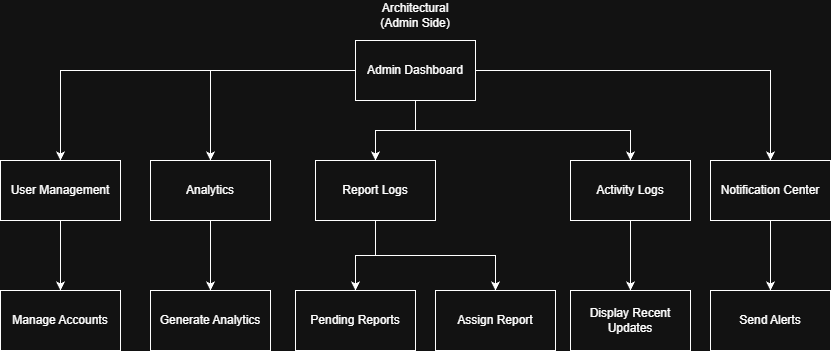

The diagram above was exported from draw.io. Its source (the exported page's mxGraphModel, read from the mxfile embedded in the PNG):
<mxGraphModel dx="1416" dy="735" grid="1" gridSize="10" guides="1" tooltips="1" connect="1" arrows="1" fold="1" page="1" pageScale="1" pageWidth="850" pageHeight="1100" math="0" shadow="0">
  <root>
    <mxCell id="0" />
    <mxCell id="1" parent="0" />
    <mxCell id="K_NLkDoNp1kkStK_FSnp-8" edge="1" parent="1" source="K_NLkDoNp1kkStK_FSnp-1" style="edgeStyle=orthogonalEdgeStyle;rounded=0;orthogonalLoop=1;jettySize=auto;html=1;exitX=0;exitY=0.5;exitDx=0;exitDy=0;entryX=0.5;entryY=0;entryDx=0;entryDy=0;endArrow=classic;endFill=1;" target="K_NLkDoNp1kkStK_FSnp-7">
      <mxGeometry relative="1" as="geometry" />
    </mxCell>
    <mxCell id="K_NLkDoNp1kkStK_FSnp-14" edge="1" parent="1" source="K_NLkDoNp1kkStK_FSnp-1" style="edgeStyle=orthogonalEdgeStyle;rounded=0;orthogonalLoop=1;jettySize=auto;html=1;exitX=1;exitY=0.5;exitDx=0;exitDy=0;entryX=0.5;entryY=0;entryDx=0;entryDy=0;endArrow=classic;endFill=1;" target="K_NLkDoNp1kkStK_FSnp-11">
      <mxGeometry relative="1" as="geometry" />
    </mxCell>
    <mxCell id="briGaHykx0RtiMAz0bzv-4" edge="1" parent="1" source="K_NLkDoNp1kkStK_FSnp-1" style="edgeStyle=orthogonalEdgeStyle;rounded=0;orthogonalLoop=1;jettySize=auto;html=1;entryX=0.5;entryY=0;entryDx=0;entryDy=0;endArrow=classic;endFill=1;" target="briGaHykx0RtiMAz0bzv-1">
      <mxGeometry relative="1" as="geometry" />
    </mxCell>
    <mxCell id="K_NLkDoNp1kkStK_FSnp-1" parent="1" style="rounded=0;whiteSpace=wrap;html=1;" value="Admin Dashboard" vertex="1">
      <mxGeometry height="60" width="120" x="365" y="60" as="geometry" />
    </mxCell>
    <mxCell id="K_NLkDoNp1kkStK_FSnp-22" edge="1" parent="1" source="K_NLkDoNp1kkStK_FSnp-1" style="edgeStyle=orthogonalEdgeStyle;rounded=0;orthogonalLoop=1;jettySize=auto;html=1;exitX=0.5;exitY=1;exitDx=0;exitDy=0;endArrow=classic;endFill=1;entryX=0.5;entryY=0;entryDx=0;entryDy=0;" target="K_NLkDoNp1kkStK_FSnp-15">
      <mxGeometry relative="1" as="geometry">
        <Array as="points">
          <mxPoint x="425" y="150" />
          <mxPoint x="385" y="150" />
        </Array>
        <mxPoint x="280" y="240" as="sourcePoint" />
      </mxGeometry>
    </mxCell>
    <mxCell id="K_NLkDoNp1kkStK_FSnp-23" edge="1" parent="1" source="K_NLkDoNp1kkStK_FSnp-15" style="edgeStyle=orthogonalEdgeStyle;rounded=0;orthogonalLoop=1;jettySize=auto;html=1;exitX=0.5;exitY=1;exitDx=0;exitDy=0;endArrow=classic;endFill=1;entryX=0.5;entryY=0;entryDx=0;entryDy=0;" target="K_NLkDoNp1kkStK_FSnp-16">
      <mxGeometry relative="1" as="geometry">
        <Array as="points">
          <mxPoint x="385" y="275" />
          <mxPoint x="365" y="275" />
        </Array>
      </mxGeometry>
    </mxCell>
    <mxCell id="K_NLkDoNp1kkStK_FSnp-6" parent="1" style="text;html=1;whiteSpace=wrap;strokeColor=none;fillColor=none;align=center;verticalAlign=middle;rounded=0;" value="Architectural (Admin Side)" vertex="1">
      <mxGeometry height="30" width="100" x="375" y="20" as="geometry" />
    </mxCell>
    <mxCell id="K_NLkDoNp1kkStK_FSnp-26" edge="1" parent="1" source="K_NLkDoNp1kkStK_FSnp-7" style="edgeStyle=orthogonalEdgeStyle;rounded=0;orthogonalLoop=1;jettySize=auto;html=1;entryX=0.5;entryY=0;entryDx=0;entryDy=0;endArrow=classic;endFill=1;exitX=0.5;exitY=1;exitDx=0;exitDy=0;" target="K_NLkDoNp1kkStK_FSnp-18">
      <mxGeometry relative="1" as="geometry" />
    </mxCell>
    <mxCell id="K_NLkDoNp1kkStK_FSnp-7" parent="1" style="rounded=0;whiteSpace=wrap;html=1;" value="User Management" vertex="1">
      <mxGeometry height="60" width="120" x="10" y="180" as="geometry" />
    </mxCell>
    <mxCell id="K_NLkDoNp1kkStK_FSnp-28" edge="1" parent="1" source="K_NLkDoNp1kkStK_FSnp-1" style="edgeStyle=orthogonalEdgeStyle;rounded=0;orthogonalLoop=1;jettySize=auto;html=1;entryX=0.5;entryY=0;entryDx=0;entryDy=0;endArrow=classic;endFill=1;exitX=0.5;exitY=1;exitDx=0;exitDy=0;" target="K_NLkDoNp1kkStK_FSnp-20">
      <mxGeometry relative="1" as="geometry">
        <mxPoint x="565" y="240" as="sourcePoint" />
      </mxGeometry>
    </mxCell>
    <mxCell id="K_NLkDoNp1kkStK_FSnp-29" edge="1" parent="1" source="K_NLkDoNp1kkStK_FSnp-11" style="edgeStyle=orthogonalEdgeStyle;rounded=0;orthogonalLoop=1;jettySize=auto;html=1;entryX=0.5;entryY=0;entryDx=0;entryDy=0;endArrow=classic;endFill=1;" target="K_NLkDoNp1kkStK_FSnp-21">
      <mxGeometry relative="1" as="geometry" />
    </mxCell>
    <mxCell id="K_NLkDoNp1kkStK_FSnp-11" parent="1" style="rounded=0;whiteSpace=wrap;html=1;" value="Notification Center" vertex="1">
      <mxGeometry height="60" width="120" x="720" y="180" as="geometry" />
    </mxCell>
    <mxCell id="K_NLkDoNp1kkStK_FSnp-32" edge="1" parent="1" source="K_NLkDoNp1kkStK_FSnp-15" style="edgeStyle=orthogonalEdgeStyle;rounded=0;orthogonalLoop=1;jettySize=auto;html=1;entryX=0.5;entryY=0;entryDx=0;entryDy=0;endArrow=classic;endFill=1;" target="K_NLkDoNp1kkStK_FSnp-31">
      <mxGeometry relative="1" as="geometry" />
    </mxCell>
    <mxCell id="K_NLkDoNp1kkStK_FSnp-15" parent="1" style="rounded=0;whiteSpace=wrap;html=1;" value="Report Logs" vertex="1">
      <mxGeometry height="60" width="120" x="325" y="180" as="geometry" />
    </mxCell>
    <mxCell id="K_NLkDoNp1kkStK_FSnp-16" parent="1" style="rounded=0;whiteSpace=wrap;html=1;" value="Pending Reports" vertex="1">
      <mxGeometry height="60" width="120" x="305" y="310" as="geometry" />
    </mxCell>
    <mxCell id="K_NLkDoNp1kkStK_FSnp-18" parent="1" style="rounded=0;whiteSpace=wrap;html=1;" value="Manage Accounts" vertex="1">
      <mxGeometry height="60" width="120" x="10" y="310" as="geometry" />
    </mxCell>
    <mxCell id="K_NLkDoNp1kkStK_FSnp-33" edge="1" parent="1" source="K_NLkDoNp1kkStK_FSnp-20" style="edgeStyle=orthogonalEdgeStyle;rounded=0;orthogonalLoop=1;jettySize=auto;html=1;entryX=0.5;entryY=0;entryDx=0;entryDy=0;endArrow=classic;endFill=1;" target="K_NLkDoNp1kkStK_FSnp-30">
      <mxGeometry relative="1" as="geometry" />
    </mxCell>
    <mxCell id="K_NLkDoNp1kkStK_FSnp-20" parent="1" style="rounded=0;whiteSpace=wrap;html=1;" value="Activity Logs" vertex="1">
      <mxGeometry height="60" width="120" x="580" y="180" as="geometry" />
    </mxCell>
    <mxCell id="K_NLkDoNp1kkStK_FSnp-21" parent="1" style="rounded=0;whiteSpace=wrap;html=1;" value="Send Alerts" vertex="1">
      <mxGeometry height="60" width="120" x="720" y="310" as="geometry" />
    </mxCell>
    <mxCell id="K_NLkDoNp1kkStK_FSnp-30" parent="1" style="rounded=0;whiteSpace=wrap;html=1;" value="Display Recent Updates" vertex="1">
      <mxGeometry height="60" width="120" x="580" y="310" as="geometry" />
    </mxCell>
    <mxCell id="K_NLkDoNp1kkStK_FSnp-31" parent="1" style="rounded=0;whiteSpace=wrap;html=1;" value="Assign Report" vertex="1">
      <mxGeometry height="60" width="120" x="445" y="310" as="geometry" />
    </mxCell>
    <mxCell id="briGaHykx0RtiMAz0bzv-3" edge="1" parent="1" source="briGaHykx0RtiMAz0bzv-1" style="edgeStyle=orthogonalEdgeStyle;rounded=0;orthogonalLoop=1;jettySize=auto;html=1;endArrow=classic;endFill=1;" target="briGaHykx0RtiMAz0bzv-2">
      <mxGeometry relative="1" as="geometry" />
    </mxCell>
    <mxCell id="briGaHykx0RtiMAz0bzv-1" parent="1" style="rounded=0;whiteSpace=wrap;html=1;" value="Analytics" vertex="1">
      <mxGeometry height="60" width="120" x="160" y="180" as="geometry" />
    </mxCell>
    <mxCell id="briGaHykx0RtiMAz0bzv-2" parent="1" style="rounded=0;whiteSpace=wrap;html=1;" value="Generate Analytics" vertex="1">
      <mxGeometry height="60" width="120" x="160" y="310" as="geometry" />
    </mxCell>
  </root>
</mxGraphModel>